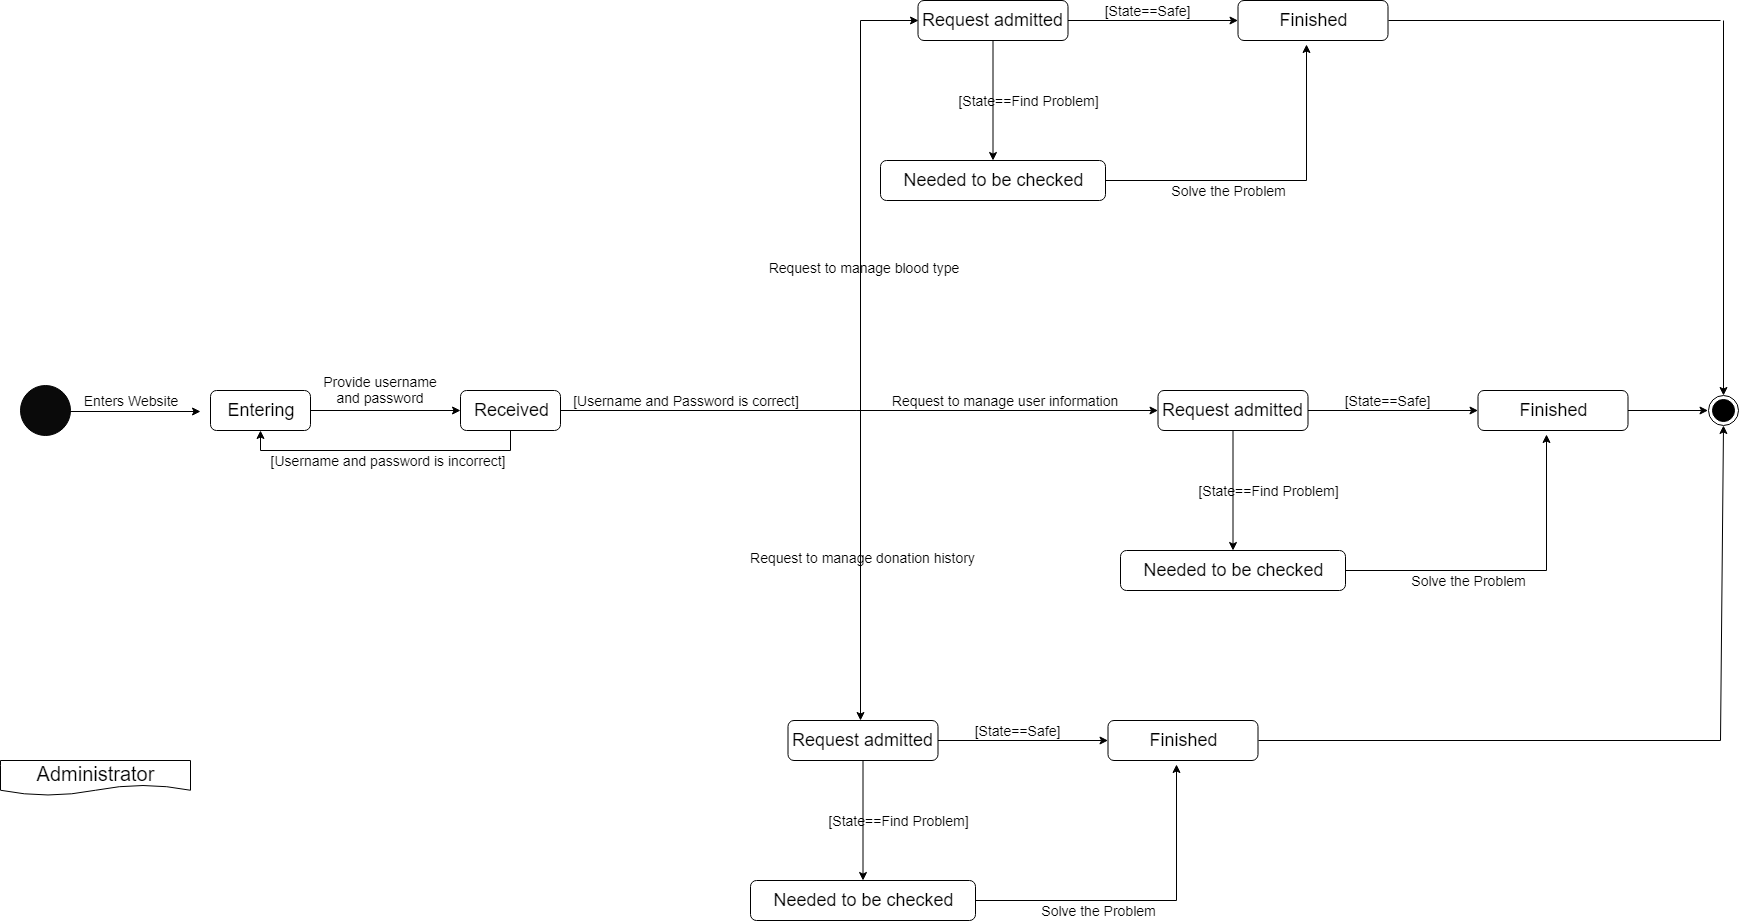

The diagram above was exported from draw.io. Its source (the exported page's mxGraphModel, read from the mxfile embedded in the PNG):
<mxGraphModel dx="1778" dy="2337" grid="1" gridSize="10" guides="1" tooltips="1" connect="1" arrows="1" fold="1" page="1" pageScale="1" pageWidth="1500" pageHeight="1500" math="0" shadow="0">
  <root>
    <mxCell id="0" />
    <mxCell id="1" parent="0" />
    <mxCell id="yfwqoyGPV26xS2AW2bBE-2" value="" style="ellipse;whiteSpace=wrap;html=1;aspect=fixed;fillColor=#0A0A0A;" vertex="1" parent="1">
      <mxGeometry x="80" y="155" width="50" height="50" as="geometry" />
    </mxCell>
    <mxCell id="yfwqoyGPV26xS2AW2bBE-3" value="&lt;font style=&quot;font-size: 14px&quot;&gt;Enters Website&lt;/font&gt;" style="text;html=1;strokeColor=none;fillColor=none;align=center;verticalAlign=middle;whiteSpace=wrap;rounded=0;" vertex="1" parent="1">
      <mxGeometry x="110" y="160" width="160" height="20" as="geometry" />
    </mxCell>
    <mxCell id="yfwqoyGPV26xS2AW2bBE-4" value="&lt;font style=&quot;font-size: 18px&quot;&gt;Entering&lt;/font&gt;" style="rounded=1;whiteSpace=wrap;html=1;fillColor=#FFFFFF;" vertex="1" parent="1">
      <mxGeometry x="270" y="160" width="100" height="40" as="geometry" />
    </mxCell>
    <mxCell id="yfwqoyGPV26xS2AW2bBE-5" value="" style="endArrow=classic;html=1;" edge="1" parent="1">
      <mxGeometry width="50" height="50" relative="1" as="geometry">
        <mxPoint x="130" y="181" as="sourcePoint" />
        <mxPoint x="260" y="181" as="targetPoint" />
      </mxGeometry>
    </mxCell>
    <mxCell id="yfwqoyGPV26xS2AW2bBE-6" value="" style="edgeStyle=orthogonalEdgeStyle;rounded=0;html=1;jettySize=auto;orthogonalLoop=1;" edge="1" parent="1" source="yfwqoyGPV26xS2AW2bBE-8" target="yfwqoyGPV26xS2AW2bBE-11">
      <mxGeometry relative="1" as="geometry" />
    </mxCell>
    <mxCell id="yfwqoyGPV26xS2AW2bBE-7" style="edgeStyle=orthogonalEdgeStyle;rounded=0;html=1;exitX=0.5;exitY=1;entryX=0.5;entryY=1;jettySize=auto;orthogonalLoop=1;" edge="1" parent="1" source="yfwqoyGPV26xS2AW2bBE-8" target="yfwqoyGPV26xS2AW2bBE-4">
      <mxGeometry relative="1" as="geometry" />
    </mxCell>
    <mxCell id="yfwqoyGPV26xS2AW2bBE-8" value="&lt;font style=&quot;font-size: 18px&quot;&gt;Received&lt;/font&gt;" style="rounded=1;whiteSpace=wrap;html=1;fillColor=#FFFFFF;" vertex="1" parent="1">
      <mxGeometry x="520" y="160" width="100" height="40" as="geometry" />
    </mxCell>
    <mxCell id="yfwqoyGPV26xS2AW2bBE-9" value="" style="edgeStyle=orthogonalEdgeStyle;rounded=0;html=1;jettySize=auto;orthogonalLoop=1;" edge="1" parent="1" source="yfwqoyGPV26xS2AW2bBE-11" target="yfwqoyGPV26xS2AW2bBE-15">
      <mxGeometry relative="1" as="geometry" />
    </mxCell>
    <mxCell id="yfwqoyGPV26xS2AW2bBE-10" value="" style="edgeStyle=orthogonalEdgeStyle;rounded=0;html=1;jettySize=auto;orthogonalLoop=1;" edge="1" parent="1" source="yfwqoyGPV26xS2AW2bBE-11" target="yfwqoyGPV26xS2AW2bBE-13">
      <mxGeometry relative="1" as="geometry" />
    </mxCell>
    <mxCell id="yfwqoyGPV26xS2AW2bBE-11" value="&lt;font style=&quot;font-size: 18px&quot;&gt;Request admitted&lt;/font&gt;" style="rounded=1;whiteSpace=wrap;html=1;fillColor=#FFFFFF;" vertex="1" parent="1">
      <mxGeometry x="1217.5" y="160" width="150" height="40" as="geometry" />
    </mxCell>
    <mxCell id="yfwqoyGPV26xS2AW2bBE-12" value="" style="edgeStyle=orthogonalEdgeStyle;rounded=0;html=1;jettySize=auto;orthogonalLoop=1;" edge="1" parent="1" source="yfwqoyGPV26xS2AW2bBE-13">
      <mxGeometry relative="1" as="geometry">
        <mxPoint x="1767.5" y="180" as="targetPoint" />
      </mxGeometry>
    </mxCell>
    <mxCell id="yfwqoyGPV26xS2AW2bBE-13" value="&lt;font style=&quot;font-size: 18px&quot;&gt;Finished&lt;/font&gt;" style="rounded=1;whiteSpace=wrap;html=1;fillColor=#FFFFFF;" vertex="1" parent="1">
      <mxGeometry x="1537.5" y="160" width="150" height="40" as="geometry" />
    </mxCell>
    <mxCell id="yfwqoyGPV26xS2AW2bBE-14" style="edgeStyle=orthogonalEdgeStyle;rounded=0;html=1;exitX=1;exitY=0.5;entryX=0.459;entryY=1.095;entryPerimeter=0;jettySize=auto;orthogonalLoop=1;" edge="1" parent="1" source="yfwqoyGPV26xS2AW2bBE-15" target="yfwqoyGPV26xS2AW2bBE-13">
      <mxGeometry relative="1" as="geometry" />
    </mxCell>
    <mxCell id="yfwqoyGPV26xS2AW2bBE-15" value="&lt;span style=&quot;font-size: 18px&quot;&gt;Needed to be checked&lt;/span&gt;" style="rounded=1;whiteSpace=wrap;html=1;fillColor=#FFFFFF;" vertex="1" parent="1">
      <mxGeometry x="1180" y="320" width="225" height="40" as="geometry" />
    </mxCell>
    <mxCell id="yfwqoyGPV26xS2AW2bBE-16" value="" style="endArrow=classic;html=1;entryX=0;entryY=0.5;" edge="1" parent="1" target="yfwqoyGPV26xS2AW2bBE-8">
      <mxGeometry width="50" height="50" relative="1" as="geometry">
        <mxPoint x="370" y="180" as="sourcePoint" />
        <mxPoint x="420" y="160" as="targetPoint" />
      </mxGeometry>
    </mxCell>
    <mxCell id="yfwqoyGPV26xS2AW2bBE-17" value="&lt;font style=&quot;font-size: 14px&quot;&gt;Provide username and password&lt;/font&gt;" style="text;html=1;strokeColor=none;fillColor=none;align=center;verticalAlign=middle;whiteSpace=wrap;rounded=0;" vertex="1" parent="1">
      <mxGeometry x="370" y="150" width="140" height="20" as="geometry" />
    </mxCell>
    <mxCell id="yfwqoyGPV26xS2AW2bBE-18" value="&lt;font style=&quot;font-size: 14px&quot;&gt;Request to manage user information&lt;/font&gt;" style="text;html=1;strokeColor=none;fillColor=none;align=center;verticalAlign=middle;whiteSpace=wrap;rounded=0;" vertex="1" parent="1">
      <mxGeometry x="940" y="162.5" width="250" height="15" as="geometry" />
    </mxCell>
    <mxCell id="yfwqoyGPV26xS2AW2bBE-19" value="&lt;font style=&quot;font-size: 14px&quot;&gt;[Username and Password is correct]&lt;/font&gt;" style="text;html=1;strokeColor=none;fillColor=none;align=center;verticalAlign=middle;whiteSpace=wrap;rounded=0;" vertex="1" parent="1">
      <mxGeometry x="620" y="160" width="250" height="20" as="geometry" />
    </mxCell>
    <mxCell id="yfwqoyGPV26xS2AW2bBE-20" value="&lt;font style=&quot;font-size: 14px&quot;&gt;[Username and password is incorrect]&lt;/font&gt;" style="text;html=1;strokeColor=none;fillColor=none;align=center;verticalAlign=middle;whiteSpace=wrap;rounded=0;" vertex="1" parent="1">
      <mxGeometry x="310" y="220" width="275" height="20" as="geometry" />
    </mxCell>
    <mxCell id="yfwqoyGPV26xS2AW2bBE-21" value="&lt;font style=&quot;font-size: 14px&quot;&gt;[State==Find Problem]&lt;/font&gt;" style="text;html=1;strokeColor=none;fillColor=none;align=center;verticalAlign=middle;whiteSpace=wrap;rounded=0;" vertex="1" parent="1">
      <mxGeometry x="1237.5" y="250" width="180" height="20" as="geometry" />
    </mxCell>
    <mxCell id="yfwqoyGPV26xS2AW2bBE-22" value="&lt;font style=&quot;font-size: 14px&quot;&gt;[State==Safe]&lt;/font&gt;" style="text;html=1;strokeColor=none;fillColor=none;align=center;verticalAlign=middle;whiteSpace=wrap;rounded=0;" vertex="1" parent="1">
      <mxGeometry x="1397.5" y="160" width="100" height="20" as="geometry" />
    </mxCell>
    <mxCell id="yfwqoyGPV26xS2AW2bBE-23" value="&lt;font style=&quot;font-size: 14px&quot;&gt;Solve the Problem&lt;/font&gt;" style="text;html=1;strokeColor=none;fillColor=none;align=center;verticalAlign=middle;whiteSpace=wrap;rounded=0;" vertex="1" parent="1">
      <mxGeometry x="1467.5" y="340" width="120" height="20" as="geometry" />
    </mxCell>
    <mxCell id="yfwqoyGPV26xS2AW2bBE-24" value="" style="ellipse;html=1;shape=endState;fillColor=#000000;strokeColor=#000000;" vertex="1" parent="1">
      <mxGeometry x="1767.5" y="165" width="30" height="30" as="geometry" />
    </mxCell>
    <mxCell id="yfwqoyGPV26xS2AW2bBE-25" value="&lt;font style=&quot;font-size: 20px&quot;&gt;Administrator&lt;/font&gt;" style="shape=document;whiteSpace=wrap;html=1;boundedLbl=1;strokeColor=#000000;" vertex="1" parent="1">
      <mxGeometry x="60" y="530" width="190" height="35" as="geometry" />
    </mxCell>
    <mxCell id="yfwqoyGPV26xS2AW2bBE-26" value="" style="endArrow=classic;html=1;" edge="1" parent="1">
      <mxGeometry width="50" height="50" relative="1" as="geometry">
        <mxPoint x="920" y="180" as="sourcePoint" />
        <mxPoint x="920" y="490" as="targetPoint" />
      </mxGeometry>
    </mxCell>
    <mxCell id="yfwqoyGPV26xS2AW2bBE-27" value="" style="edgeStyle=orthogonalEdgeStyle;rounded=0;html=1;jettySize=auto;orthogonalLoop=1;" edge="1" source="yfwqoyGPV26xS2AW2bBE-31" target="yfwqoyGPV26xS2AW2bBE-33" parent="1">
      <mxGeometry relative="1" as="geometry" />
    </mxCell>
    <mxCell id="yfwqoyGPV26xS2AW2bBE-28" value="" style="edgeStyle=orthogonalEdgeStyle;rounded=0;html=1;jettySize=auto;orthogonalLoop=1;" edge="1" source="yfwqoyGPV26xS2AW2bBE-31" target="yfwqoyGPV26xS2AW2bBE-32" parent="1">
      <mxGeometry relative="1" as="geometry" />
    </mxCell>
    <mxCell id="yfwqoyGPV26xS2AW2bBE-30" style="edgeStyle=orthogonalEdgeStyle;rounded=0;html=1;exitX=1;exitY=0.5;entryX=0.459;entryY=1.095;entryPerimeter=0;jettySize=auto;orthogonalLoop=1;" edge="1" source="yfwqoyGPV26xS2AW2bBE-33" target="yfwqoyGPV26xS2AW2bBE-32" parent="1">
      <mxGeometry relative="1" as="geometry" />
    </mxCell>
    <mxCell id="yfwqoyGPV26xS2AW2bBE-31" value="&lt;font style=&quot;font-size: 18px&quot;&gt;Request admitted&lt;/font&gt;" style="rounded=1;whiteSpace=wrap;html=1;fillColor=#FFFFFF;" vertex="1" parent="1">
      <mxGeometry x="847.5" y="490" width="150" height="40" as="geometry" />
    </mxCell>
    <mxCell id="yfwqoyGPV26xS2AW2bBE-32" value="&lt;font style=&quot;font-size: 18px&quot;&gt;Finished&lt;/font&gt;" style="rounded=1;whiteSpace=wrap;html=1;fillColor=#FFFFFF;" vertex="1" parent="1">
      <mxGeometry x="1167.5" y="490" width="150" height="40" as="geometry" />
    </mxCell>
    <mxCell id="yfwqoyGPV26xS2AW2bBE-33" value="&lt;span style=&quot;font-size: 18px&quot;&gt;Needed to be checked&lt;/span&gt;" style="rounded=1;whiteSpace=wrap;html=1;fillColor=#FFFFFF;" vertex="1" parent="1">
      <mxGeometry x="810" y="650" width="225" height="40" as="geometry" />
    </mxCell>
    <mxCell id="yfwqoyGPV26xS2AW2bBE-34" value="&lt;font style=&quot;font-size: 14px&quot;&gt;[State==Find Problem]&lt;/font&gt;" style="text;html=1;strokeColor=none;fillColor=none;align=center;verticalAlign=middle;whiteSpace=wrap;rounded=0;" vertex="1" parent="1">
      <mxGeometry x="867.5" y="580" width="180" height="20" as="geometry" />
    </mxCell>
    <mxCell id="yfwqoyGPV26xS2AW2bBE-35" value="&lt;font style=&quot;font-size: 14px&quot;&gt;[State==Safe]&lt;/font&gt;" style="text;html=1;strokeColor=none;fillColor=none;align=center;verticalAlign=middle;whiteSpace=wrap;rounded=0;" vertex="1" parent="1">
      <mxGeometry x="1027.5" y="490" width="100" height="20" as="geometry" />
    </mxCell>
    <mxCell id="yfwqoyGPV26xS2AW2bBE-36" value="&lt;font style=&quot;font-size: 14px&quot;&gt;Solve the Problem&lt;/font&gt;" style="text;html=1;strokeColor=none;fillColor=none;align=center;verticalAlign=middle;whiteSpace=wrap;rounded=0;" vertex="1" parent="1">
      <mxGeometry x="1097.5" y="670" width="120" height="20" as="geometry" />
    </mxCell>
    <mxCell id="yfwqoyGPV26xS2AW2bBE-38" value="" style="endArrow=none;html=1;exitX=1;exitY=0.5;exitDx=0;exitDy=0;" edge="1" parent="1" source="yfwqoyGPV26xS2AW2bBE-32">
      <mxGeometry width="50" height="50" relative="1" as="geometry">
        <mxPoint x="1500" y="580" as="sourcePoint" />
        <mxPoint x="1780" y="510" as="targetPoint" />
      </mxGeometry>
    </mxCell>
    <mxCell id="yfwqoyGPV26xS2AW2bBE-39" value="" style="endArrow=classic;html=1;entryX=0.5;entryY=1;entryDx=0;entryDy=0;" edge="1" parent="1" target="yfwqoyGPV26xS2AW2bBE-24">
      <mxGeometry width="50" height="50" relative="1" as="geometry">
        <mxPoint x="1780" y="510" as="sourcePoint" />
        <mxPoint x="1840" y="430" as="targetPoint" />
      </mxGeometry>
    </mxCell>
    <mxCell id="yfwqoyGPV26xS2AW2bBE-40" value="" style="edgeStyle=orthogonalEdgeStyle;rounded=0;html=1;jettySize=auto;orthogonalLoop=1;" edge="1" source="yfwqoyGPV26xS2AW2bBE-43" target="yfwqoyGPV26xS2AW2bBE-45" parent="1">
      <mxGeometry relative="1" as="geometry" />
    </mxCell>
    <mxCell id="yfwqoyGPV26xS2AW2bBE-41" value="" style="edgeStyle=orthogonalEdgeStyle;rounded=0;html=1;jettySize=auto;orthogonalLoop=1;" edge="1" source="yfwqoyGPV26xS2AW2bBE-43" target="yfwqoyGPV26xS2AW2bBE-44" parent="1">
      <mxGeometry relative="1" as="geometry" />
    </mxCell>
    <mxCell id="yfwqoyGPV26xS2AW2bBE-42" style="edgeStyle=orthogonalEdgeStyle;rounded=0;html=1;exitX=1;exitY=0.5;entryX=0.459;entryY=1.095;entryPerimeter=0;jettySize=auto;orthogonalLoop=1;" edge="1" source="yfwqoyGPV26xS2AW2bBE-45" target="yfwqoyGPV26xS2AW2bBE-44" parent="1">
      <mxGeometry relative="1" as="geometry" />
    </mxCell>
    <mxCell id="yfwqoyGPV26xS2AW2bBE-43" value="&lt;font style=&quot;font-size: 18px&quot;&gt;Request admitted&lt;/font&gt;" style="rounded=1;whiteSpace=wrap;html=1;fillColor=#FFFFFF;" vertex="1" parent="1">
      <mxGeometry x="977.5" y="-230" width="150" height="40" as="geometry" />
    </mxCell>
    <mxCell id="yfwqoyGPV26xS2AW2bBE-44" value="&lt;font style=&quot;font-size: 18px&quot;&gt;Finished&lt;/font&gt;" style="rounded=1;whiteSpace=wrap;html=1;fillColor=#FFFFFF;" vertex="1" parent="1">
      <mxGeometry x="1297.5" y="-230" width="150" height="40" as="geometry" />
    </mxCell>
    <mxCell id="yfwqoyGPV26xS2AW2bBE-45" value="&lt;span style=&quot;font-size: 18px&quot;&gt;Needed to be checked&lt;/span&gt;" style="rounded=1;whiteSpace=wrap;html=1;fillColor=#FFFFFF;" vertex="1" parent="1">
      <mxGeometry x="940" y="-70" width="225" height="40" as="geometry" />
    </mxCell>
    <mxCell id="yfwqoyGPV26xS2AW2bBE-46" value="&lt;font style=&quot;font-size: 14px&quot;&gt;[State==Find Problem]&lt;/font&gt;" style="text;html=1;strokeColor=none;fillColor=none;align=center;verticalAlign=middle;whiteSpace=wrap;rounded=0;" vertex="1" parent="1">
      <mxGeometry x="997.5" y="-140" width="180" height="20" as="geometry" />
    </mxCell>
    <mxCell id="yfwqoyGPV26xS2AW2bBE-47" value="&lt;font style=&quot;font-size: 14px&quot;&gt;[State==Safe]&lt;/font&gt;" style="text;html=1;strokeColor=none;fillColor=none;align=center;verticalAlign=middle;whiteSpace=wrap;rounded=0;" vertex="1" parent="1">
      <mxGeometry x="1157.5" y="-230" width="100" height="20" as="geometry" />
    </mxCell>
    <mxCell id="yfwqoyGPV26xS2AW2bBE-48" value="&lt;font style=&quot;font-size: 14px&quot;&gt;Solve the Problem&lt;/font&gt;" style="text;html=1;strokeColor=none;fillColor=none;align=center;verticalAlign=middle;whiteSpace=wrap;rounded=0;" vertex="1" parent="1">
      <mxGeometry x="1227.5" y="-50" width="120" height="20" as="geometry" />
    </mxCell>
    <mxCell id="yfwqoyGPV26xS2AW2bBE-49" value="" style="endArrow=none;html=1;exitX=1;exitY=0.5;exitDx=0;exitDy=0;" edge="1" source="yfwqoyGPV26xS2AW2bBE-44" parent="1">
      <mxGeometry width="50" height="50" relative="1" as="geometry">
        <mxPoint x="1630" y="-140" as="sourcePoint" />
        <mxPoint x="1780" y="-210" as="targetPoint" />
      </mxGeometry>
    </mxCell>
    <mxCell id="yfwqoyGPV26xS2AW2bBE-50" value="" style="endArrow=none;html=1;" edge="1" parent="1">
      <mxGeometry width="50" height="50" relative="1" as="geometry">
        <mxPoint x="920" y="180" as="sourcePoint" />
        <mxPoint x="920" y="-210" as="targetPoint" />
      </mxGeometry>
    </mxCell>
    <mxCell id="yfwqoyGPV26xS2AW2bBE-51" value="" style="endArrow=classic;html=1;entryX=0;entryY=0.5;entryDx=0;entryDy=0;" edge="1" parent="1" target="yfwqoyGPV26xS2AW2bBE-43">
      <mxGeometry width="50" height="50" relative="1" as="geometry">
        <mxPoint x="920" y="-210" as="sourcePoint" />
        <mxPoint x="980" y="-230" as="targetPoint" />
      </mxGeometry>
    </mxCell>
    <mxCell id="yfwqoyGPV26xS2AW2bBE-52" value="" style="endArrow=classic;html=1;entryX=0.5;entryY=0;entryDx=0;entryDy=0;" edge="1" parent="1" target="yfwqoyGPV26xS2AW2bBE-24">
      <mxGeometry width="50" height="50" relative="1" as="geometry">
        <mxPoint x="1783" y="-210" as="sourcePoint" />
        <mxPoint x="1950" y="-100" as="targetPoint" />
      </mxGeometry>
    </mxCell>
    <mxCell id="yfwqoyGPV26xS2AW2bBE-53" value="&lt;font style=&quot;font-size: 14px&quot;&gt;Request to manage donation history&lt;/font&gt;" style="text;html=1;strokeColor=none;fillColor=none;align=center;verticalAlign=middle;whiteSpace=wrap;rounded=0;" vertex="1" parent="1">
      <mxGeometry x="797.5" y="320" width="250" height="15" as="geometry" />
    </mxCell>
    <mxCell id="yfwqoyGPV26xS2AW2bBE-54" value="&lt;font style=&quot;font-size: 14px&quot;&gt;Request to manage blood type&lt;/font&gt;" style="text;html=1;strokeColor=none;fillColor=none;align=center;verticalAlign=middle;whiteSpace=wrap;rounded=0;" vertex="1" parent="1">
      <mxGeometry x="797.5" y="30" width="250" height="15" as="geometry" />
    </mxCell>
  </root>
</mxGraphModel>